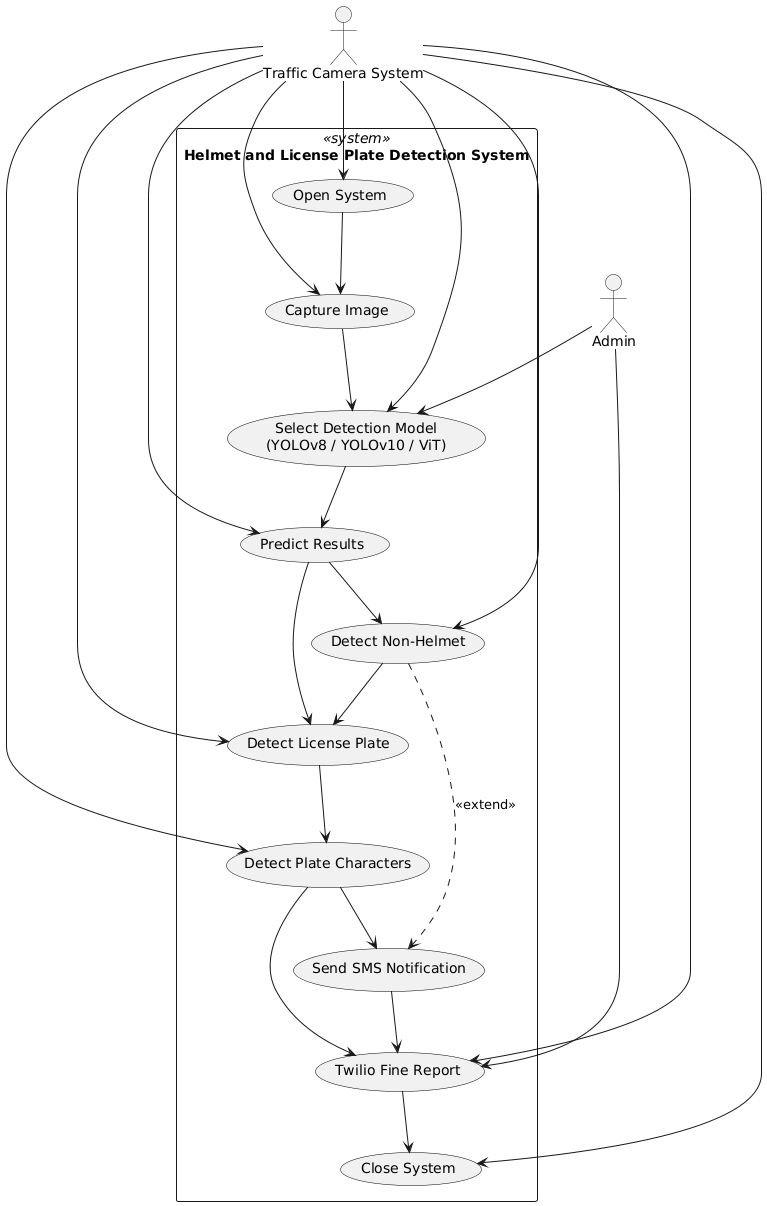

The diagram above was rendered by PlantUML. Its source (embedded in the PNG):
@startuml
' Force a top‐down layout
top to bottom direction

' Style the system boundary
skinparam usecase {
  BackgroundColor<<system>> LightGray
  BorderColor black
}

actor "Traffic Camera System" as TCS
actor "Admin"

rectangle "Helmet and License Plate Detection System" <<system>> {
  usecase "Open System" as UC1
  usecase "Capture Image" as UC2
  usecase "Select Detection Model\n(YOLOv8 / YOLOv10 / ViT)" as UC3
  usecase "Predict Results" as UC4
  usecase "Detect Non-Helmet" as UC5
  usecase "Detect License Plate" as UC6
  usecase "Detect Plate Characters" as UC7
  usecase "Twilio Fine Report " as UC8
  usecase "Close System" as UC9
  usecase "Send SMS Notification" as UC10
}

' Primary actor relationships
TCS --> UC1
TCS --> UC2
TCS --> UC3
TCS --> UC4
TCS --> UC5
TCS --> UC6
TCS --> UC7
TCS --> UC8
TCS --> UC9

Admin --> UC3
Admin --> UC8

' Flow of actions
UC1 --> UC2
UC2 --> UC3
UC3 --> UC4
UC4 --> UC5
UC4 --> UC6
UC5 --> UC6
UC7 --> UC10
UC6 --> UC7
UC7 --> UC8
UC8 --> UC9

' Conditional SMS notification
UC5 .> UC10 : <<extend>>
UC10 --> UC8
@enduml